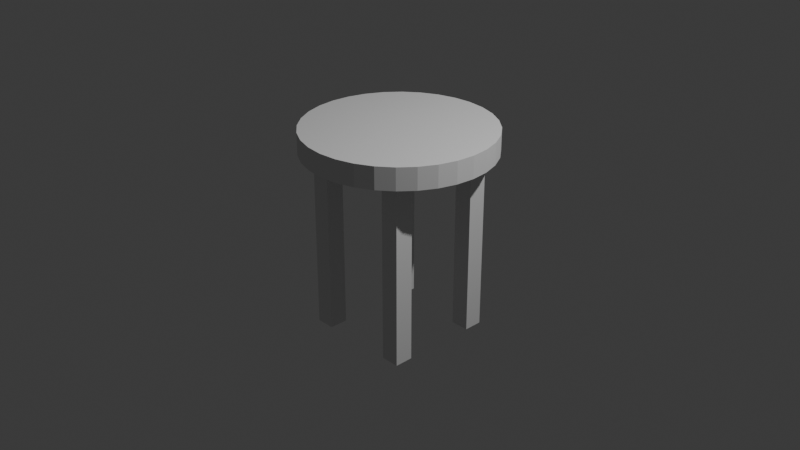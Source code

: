 # Source: mini_chair.blend  (saved by Blender 4.2.66; exported with 4.5.12 LTS)
import bpy
from mathutils import Matrix  # noqa: F401  (used for matrix-valued properties, if any)

bpy.ops.wm.read_factory_settings(use_empty=True)
scene = bpy.context.scene
scene.name = 'Scene'

# ---- collections
col_collection = bpy.data.collections.new('Collection'); scene.collection.children.link(col_collection)

# ---- world
world_world = bpy.data.worlds.new('World'); scene.world = world_world
world_world.use_nodes = True; world_world.node_tree.nodes.clear()
_N = world_world.node_tree.nodes; _L = world_world.node_tree.links
n0 = _N.new('ShaderNodeOutputWorld'); n0.name = 'World Output'; n0.location = (300, 300)
n1 = _N.new('ShaderNodeBackground'); n1.name = 'Background'; n1.location = (10, 300)
n1.inputs[0].default_value = (0.05088, 0.05088, 0.05088, 1.0)
_L.new(n1.outputs[0], n0.inputs[0])
n0.is_active_output = True
world_world.color = (0.05088, 0.05088, 0.05088)
world_world.sun_shadow_jitter_overblur = 0.0

# ---- cameras
cam_camera = bpy.data.cameras.new('Camera')
cam_camera.clip_end = 100.0
cam_camera.ortho_scale = 7.314

# ---- lights
light_light = bpy.data.lights.new('Light', 'POINT')
light_light.energy = 1000.0
light_light.shadow_soft_size = 0.1

# ---- meshes
me_cylinder = bpy.data.meshes.new('Cylinder')
me_cylinder.from_pydata([(0.0, 1.0, 0.7637), (0.0, 1.0, 1.0), (0.1951, 0.9808, 0.7637), (0.1951, 0.9808, 1.0), (0.3827, 0.9239, 0.7637), (0.3827, 0.9239, 1.0), (0.5556, 0.8315, 0.7637), (0.5556, 0.8315, 1.0), (0.7071, 0.7071, 0.7637), (0.7071, 0.7071, 1.0), (0.8315, 0.5556, 0.7637), (0.8315, 0.5556, 1.0), (0.9239, 0.3827, 0.7637), (0.9239, 0.3827, 1.0), (0.9808, 0.1951, 0.7637), (0.9808, 0.1951, 1.0), (1.0, 0.0, 0.7637), (1.0, 0.0, 1.0), (0.9808, -0.1951, 0.7637), (0.9808, -0.1951, 1.0), (0.9239, -0.3827, 0.7637), (0.9239, -0.3827, 1.0), (0.8315, -0.5556, 0.7637), (0.8315, -0.5556, 1.0), (0.7071, -0.7071, 0.7637), (0.7071, -0.7071, 1.0), (0.5556, -0.8315, 0.7637), (0.5556, -0.8315, 1.0), (0.3827, -0.9239, 0.7637), (0.3827, -0.9239, 1.0), (0.1951, -0.9808, 0.7637), (0.1951, -0.9808, 1.0), (0.0, -1.0, 0.7637), (0.0, -1.0, 1.0), (-0.1951, -0.9808, 0.7637), (-0.1951, -0.9808, 1.0), (-0.3827, -0.9239, 0.7637), (-0.3827, -0.9239, 1.0), (-0.5556, -0.8315, 0.7637), (-0.5556, -0.8315, 1.0), (-0.7071, -0.7071, 0.7637), (-0.7071, -0.7071, 1.0), (-0.8315, -0.5556, 0.7637), (-0.8315, -0.5556, 1.0), (-0.9239, -0.3827, 0.7637), (-0.9239, -0.3827, 1.0), (-0.9808, -0.1951, 0.7637), (-0.9808, -0.1951, 1.0), (-1.0, 0.0, 0.7637), (-1.0, 0.0, 1.0), (-0.9808, 0.1951, 0.7637), (-0.9808, 0.1951, 1.0), (-0.9239, 0.3827, 0.7637), (-0.9239, 0.3827, 1.0), (-0.8315, 0.5556, 0.7637), (-0.8315, 0.5556, 1.0), (-0.7071, 0.7071, 0.7637), (-0.7071, 0.7071, 1.0), (-0.5556, 0.8315, 0.7637), (-0.5556, 0.8315, 1.0), (-0.3827, 0.9239, 0.7637), (-0.3827, 0.9239, 1.0), (-0.1951, 0.9808, 0.7637), (-0.1951, 0.9808, 1.0)], [], [(0, 1, 3, 2), (2, 3, 5, 4), (4, 5, 7, 6), (6, 7, 9, 8), (8, 9, 11, 10), (10, 11, 13, 12), (12, 13, 15, 14), (14, 15, 17, 16), (16, 17, 19, 18), (18, 19, 21, 20), (20, 21, 23, 22), (22, 23, 25, 24), (24, 25, 27, 26), (26, 27, 29, 28), (28, 29, 31, 30), (30, 31, 33, 32), (32, 33, 35, 34), (34, 35, 37, 36), (36, 37, 39, 38), (38, 39, 41, 40), (40, 41, 43, 42), (42, 43, 45, 44), (44, 45, 47, 46), (46, 47, 49, 48), (48, 49, 51, 50), (50, 51, 53, 52), (52, 53, 55, 54), (54, 55, 57, 56), (56, 57, 59, 58), (58, 59, 61, 60), (3, 1, 63, 61, 59, 57, 55, 53, 51, 49, 47, 45, 43, 41, 39, 37, 35, 33, 31, 29, 27, 25, 23, 21, 19, 17, 15, 13, 11, 9, 7, 5), (60, 61, 63, 62), (62, 63, 1, 0), (0, 2, 4, 6, 8, 10, 12, 14, 16, 18, 20, 22, 24, 26, 28, 30, 32, 34, 36, 38, 40, 42, 44, 46, 48, 50, 52, 54, 56, 58, 60, 62)])
_uv = me_cylinder.uv_layers.new(name='UVMap')
_uv.uv.foreach_set('vector', [1.0, 0.5, 1.0, 1.0, 0.9688, 1.0, 0.9688, 0.5, 0.9688, 0.5, 0.9688, 1.0, 0.9375, 1.0, 0.9375, 0.5, 0.9375, 0.5, 0.9375, 1.0, 0.9062, 1.0, 0.9062, 0.5, 0.9062, 0.5, 0.9062, 1.0, 0.875, 1.0, 0.875, 0.5, 0.875, 0.5, 0.875, 1.0, 0.8438, 1.0, 0.8438, 0.5, 0.8438, 0.5, 0.8438, 1.0, 0.8125, 1.0, 0.8125, 0.5, 0.8125, 0.5, 0.8125, 1.0, 0.7812, 1.0, 0.7812, 0.5, 0.7812, 0.5, 0.7812, 1.0, 0.75, 1.0, 0.75, 0.5, 0.75, 0.5, 0.75, 1.0, 0.7188, 1.0, 0.7188, 0.5, 0.7188, 0.5, 0.7188, 1.0, 0.6875, 1.0, 0.6875, 0.5, 0.6875, 0.5, 0.6875, 1.0, 0.6562, 1.0, 0.6562, 0.5, 0.6562, 0.5, 0.6562, 1.0, 0.625, 1.0, 0.625, 0.5, 0.625, 0.5, 0.625, 1.0, 0.5938, 1.0, 0.5938, 0.5, 0.5938, 0.5, 0.5938, 1.0, 0.5625, 1.0, 0.5625, 0.5, 0.5625, 0.5, 0.5625, 1.0, 0.5312, 1.0, 0.5312, 0.5, 0.5312, 0.5, 0.5312, 1.0, 0.5, 1.0, 0.5, 0.5, 0.5, 0.5, 0.5, 1.0, 0.4688, 1.0, 0.4688, 0.5, 0.4688, 0.5, 0.4688, 1.0, 0.4375, 1.0, 0.4375, 0.5, 0.4375, 0.5, 0.4375, 1.0, 0.4062, 1.0, 0.4062, 0.5, 0.4062, 0.5, 0.4062, 1.0, 0.375, 1.0, 0.375, 0.5, 0.375, 0.5, 0.375, 1.0, 0.3438, 1.0, 0.3438, 0.5, 0.3438, 0.5, 0.3438, 1.0, 0.3125, 1.0, 0.3125, 0.5, 0.3125, 0.5, 0.3125, 1.0, 0.2812, 1.0, 0.2812, 0.5, 0.2812, 0.5, 0.2812, 1.0, 0.25, 1.0, 0.25, 0.5, 0.25, 0.5, 0.25, 1.0, 0.2188, 1.0, 0.2188, 0.5, 0.2188, 0.5, 0.2188, 1.0, 0.1875, 1.0, 0.1875, 0.5, 0.1875, 0.5, 0.1875, 1.0, 0.1562, 1.0, 0.1562, 0.5, 0.1562, 0.5, 0.1562, 1.0, 0.125, 1.0, 0.125, 0.5, 0.125, 0.5, 0.125, 1.0, 0.09375, 1.0, 0.09375, 0.5, 0.09375, 0.5, 0.09375, 1.0, 0.0625, 1.0, 0.0625, 0.5, 0.2968, 0.4854, 0.25, 0.49, 0.2032, 0.4854, 0.1582, 0.4717, 0.1167, 0.4496, 0.08029, 0.4197, 0.05045, 0.3833, 0.02827, 0.3418, 0.01461, 0.2968, 0.01, 0.25, 0.01461, 0.2032, 0.02827, 0.1582, 0.05045, 0.1167, 0.08029, 0.08029, 0.1167, 0.05045, 0.1582, 0.02827, 0.2032, 0.01461, 0.25, 0.01, 0.2968, 0.01461, 0.3418, 0.02827, 0.3833, 0.05045, 0.4197, 0.08029, 0.4496, 0.1167, 0.4717, 0.1582, 0.4854, 0.2032, 0.49, 0.25, 0.4854, 0.2968, 0.4717, 0.3418, 0.4496, 0.3833, 0.4197, 0.4197, 0.3833, 0.4496, 0.3418, 0.4717, 0.0625, 0.5, 0.0625, 1.0, 0.03125, 1.0, 0.03125, 0.5, 0.03125, 0.5, 0.03125, 1.0, 0.0, 1.0, 0.0, 0.5, 0.75, 0.49, 0.7968, 0.4854, 0.8418, 0.4717, 0.8833, 0.4496, 0.9197, 0.4197, 0.9496, 0.3833, 0.9717, 0.3418, 0.9854, 0.2968, 0.99, 0.25, 0.9854, 0.2032, 0.9717, 0.1582, 0.9496, 0.1167, 0.9197, 0.08029, 0.8833, 0.05045, 0.8418, 0.02827, 0.7968, 0.01461, 0.75, 0.01, 0.7032, 0.01461, 0.6582, 0.02827, 0.6167, 0.05045, 0.5803, 0.08029, 0.5504, 0.1167, 0.5283, 0.1582, 0.5146, 0.2032, 0.51, 0.25, 0.5146, 0.2968, 0.5283, 0.3418, 0.5504, 0.3833, 0.5803, 0.4197, 0.6167, 0.4496, 0.6582, 0.4717, 0.7032, 0.4854])
me_cylinder.update()
me_cube_001 = bpy.data.meshes.new('Cube.001')
me_cube_001.from_pydata([(-1.0, -1.0, -1.0), (-1.0, -1.0, 1.0), (-1.0, 1.0, -1.0), (-1.0, 1.0, 1.0), (1.0, -1.0, -1.0), (1.0, -1.0, 1.0), (1.0, 1.0, -1.0), (1.0, 1.0, 1.0)], [], [(0, 1, 3, 2), (2, 3, 7, 6), (6, 7, 5, 4), (4, 5, 1, 0), (2, 6, 4, 0), (7, 3, 1, 5)])
_uv = me_cube_001.uv_layers.new(name='UVMap')
_uv.uv.foreach_set('vector', [0.375, 0.0, 0.625, 0.0, 0.625, 0.25, 0.375, 0.25, 0.375, 0.25, 0.625, 0.25, 0.625, 0.5, 0.375, 0.5, 0.375, 0.5, 0.625, 0.5, 0.625, 0.75, 0.375, 0.75, 0.375, 0.75, 0.625, 0.75, 0.625, 1.0, 0.375, 1.0, 0.125, 0.5, 0.375, 0.5, 0.375, 0.75, 0.125, 0.75, 0.625, 0.5, 0.875, 0.5, 0.875, 0.75, 0.625, 0.75])
me_cube_001.update()
me_cube_002 = bpy.data.meshes.new('Cube.002')
me_cube_002.from_pydata([(-1.0, -1.0, -1.0), (-1.0, -1.0, 1.0), (-1.0, 1.0, -1.0), (-1.0, 1.0, 1.0), (1.0, -1.0, -1.0), (1.0, -1.0, 1.0), (1.0, 1.0, -1.0), (1.0, 1.0, 1.0)], [], [(0, 1, 3, 2), (2, 3, 7, 6), (6, 7, 5, 4), (4, 5, 1, 0), (2, 6, 4, 0), (7, 3, 1, 5)])
_uv = me_cube_002.uv_layers.new(name='UVMap')
_uv.uv.foreach_set('vector', [0.375, 0.0, 0.625, 0.0, 0.625, 0.25, 0.375, 0.25, 0.375, 0.25, 0.625, 0.25, 0.625, 0.5, 0.375, 0.5, 0.375, 0.5, 0.625, 0.5, 0.625, 0.75, 0.375, 0.75, 0.375, 0.75, 0.625, 0.75, 0.625, 1.0, 0.375, 1.0, 0.125, 0.5, 0.375, 0.5, 0.375, 0.75, 0.125, 0.75, 0.625, 0.5, 0.875, 0.5, 0.875, 0.75, 0.625, 0.75])
me_cube_002.update()
me_cube_003 = bpy.data.meshes.new('Cube.003')
me_cube_003.from_pydata([(-1.0, -1.0, -1.0), (-1.0, -1.0, 1.0), (-1.0, 1.0, -1.0), (-1.0, 1.0, 1.0), (1.0, -1.0, -1.0), (1.0, -1.0, 1.0), (1.0, 1.0, -1.0), (1.0, 1.0, 1.0)], [], [(0, 1, 3, 2), (2, 3, 7, 6), (6, 7, 5, 4), (4, 5, 1, 0), (2, 6, 4, 0), (7, 3, 1, 5)])
_uv = me_cube_003.uv_layers.new(name='UVMap')
_uv.uv.foreach_set('vector', [0.375, 0.0, 0.625, 0.0, 0.625, 0.25, 0.375, 0.25, 0.375, 0.25, 0.625, 0.25, 0.625, 0.5, 0.375, 0.5, 0.375, 0.5, 0.625, 0.5, 0.625, 0.75, 0.375, 0.75, 0.375, 0.75, 0.625, 0.75, 0.625, 1.0, 0.375, 1.0, 0.125, 0.5, 0.375, 0.5, 0.375, 0.75, 0.125, 0.75, 0.625, 0.5, 0.875, 0.5, 0.875, 0.75, 0.625, 0.75])
me_cube_003.update()
me_cube_004 = bpy.data.meshes.new('Cube.004')
me_cube_004.from_pydata([(-1.0, -1.0, -1.0), (-1.0, -1.0, 1.0), (-1.0, 1.0, -1.0), (-1.0, 1.0, 1.0), (1.0, -1.0, -1.0), (1.0, -1.0, 1.0), (1.0, 1.0, -1.0), (1.0, 1.0, 1.0)], [], [(0, 1, 3, 2), (2, 3, 7, 6), (6, 7, 5, 4), (4, 5, 1, 0), (2, 6, 4, 0), (7, 3, 1, 5)])
_uv = me_cube_004.uv_layers.new(name='UVMap')
_uv.uv.foreach_set('vector', [0.375, 0.0, 0.625, 0.0, 0.625, 0.25, 0.375, 0.25, 0.375, 0.25, 0.625, 0.25, 0.625, 0.5, 0.375, 0.5, 0.375, 0.5, 0.625, 0.5, 0.625, 0.75, 0.375, 0.75, 0.375, 0.75, 0.625, 0.75, 0.625, 1.0, 0.375, 1.0, 0.125, 0.5, 0.375, 0.5, 0.375, 0.75, 0.125, 0.75, 0.625, 0.5, 0.875, 0.5, 0.875, 0.75, 0.625, 0.75])
me_cube_004.update()

# ---- objects
ob_light = bpy.data.objects.new('Light', light_light)
ob_camera = bpy.data.objects.new('Camera', cam_camera)
ob_cylinder = bpy.data.objects.new('Cylinder', me_cylinder)
ob_cube = bpy.data.objects.new('Cube', me_cube_001)
ob_cube_001 = bpy.data.objects.new('Cube.001', me_cube_002)
ob_cube_002 = bpy.data.objects.new('Cube.002', me_cube_003)
ob_cube_003 = bpy.data.objects.new('Cube.003', me_cube_004)

# ---- transforms, parenting, visibility, modifiers, constraints
ob_light.location = (4.076, 1.005, 5.904)
ob_light.rotation_euler = (0.6503, 0.05522, 1.866)
ob_light.lock_rotations_4d = False
ob_light.empty_display_type = 'ARROWS'
ob_light.color = (0.0, 0.0, 0.0, 0.0)
ob_light.lineart.crease_threshold = 0.0
ob_camera.location = (7.359, -6.926, 4.958)
ob_camera.rotation_euler = (1.109, 0.0, 0.8149)
ob_camera.lock_rotations_4d = False
ob_camera.empty_display_type = 'ARROWS'
ob_camera.color = (0.0, 0.0, 0.0, 0.0)
ob_camera.display_type = 'WIRE'
ob_camera.lineart.crease_threshold = 0.0
ob_cylinder.location = (0.0, 0.0, 0.0)
ob_cube.location = (0.5, 0.5, -0.2123)
ob_cube.scale = (0.1, 0.1, 1.0)
ob_cube_001.location = (-0.5, 0.5, -0.2123)
ob_cube_001.scale = (0.1, 0.1, 1.0)
ob_cube_002.location = (-0.5, -0.5, -0.2123)
ob_cube_002.scale = (0.1, 0.1, 1.0)
ob_cube_003.location = (0.5, -0.5, -0.2123)
ob_cube_003.scale = (0.1, 0.1, 1.0)

# ---- collection membership
col_collection.objects.link(ob_light)
col_collection.objects.link(ob_camera)
col_collection.objects.link(ob_cylinder)
col_collection.objects.link(ob_cube)
col_collection.objects.link(ob_cube_001)
col_collection.objects.link(ob_cube_002)
col_collection.objects.link(ob_cube_003)

# ---- scene / render settings (as saved in the file)
scene.camera = ob_camera
scene.frame_start = 1; scene.frame_end = 250; scene.frame_set(1)
scene.render.engine = 'BLENDER_EEVEE_NEXT'
bpy.context.view_layer.update()
